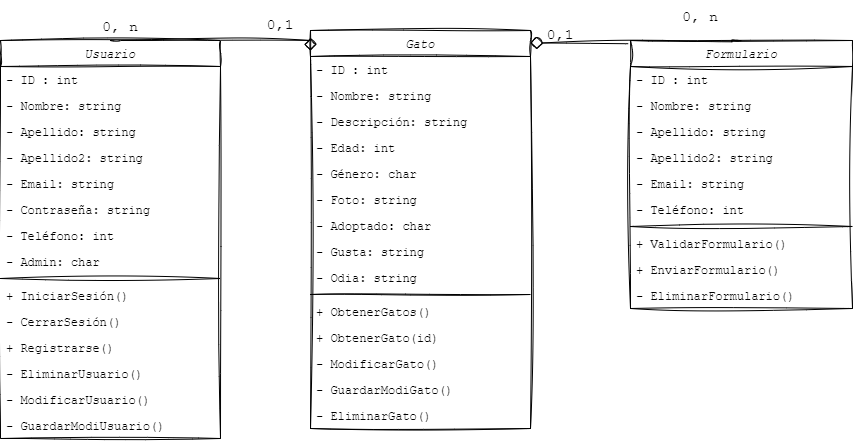

The diagram above was exported from draw.io. Its source (the exported page's mxGraphModel, read from the mxfile embedded in the PNG):
<mxGraphModel dx="864" dy="516" grid="1" gridSize="10" guides="1" tooltips="1" connect="1" arrows="1" fold="1" page="1" pageScale="1" pageWidth="827" pageHeight="1169" math="0" shadow="0">
  <root>
    <mxCell id="WIyWlLk6GJQsqaUBKTNV-0" />
    <mxCell id="WIyWlLk6GJQsqaUBKTNV-1" parent="WIyWlLk6GJQsqaUBKTNV-0" />
    <mxCell id="zkfFHV4jXpPFQw0GAbJ--0" value="Gato" style="swimlane;fontStyle=2;align=center;verticalAlign=top;childLayout=stackLayout;horizontal=1;startSize=26;horizontalStack=0;resizeParent=1;resizeLast=0;collapsible=1;marginBottom=0;rounded=0;shadow=0;strokeWidth=1;sketch=1;curveFitting=1;jiggle=2;swimlaneLine=1;fontFamily=Courier New;" parent="WIyWlLk6GJQsqaUBKTNV-1" vertex="1">
      <mxGeometry x="440" y="40" width="220" height="398" as="geometry">
        <mxRectangle x="230" y="140" width="160" height="26" as="alternateBounds" />
      </mxGeometry>
    </mxCell>
    <mxCell id="zkfFHV4jXpPFQw0GAbJ--1" value="- ID : int" style="text;align=left;verticalAlign=top;spacingLeft=4;spacingRight=4;overflow=hidden;rotatable=0;points=[[0,0.5],[1,0.5]];portConstraint=eastwest;fontStyle=0;fontFamily=Courier New;" parent="zkfFHV4jXpPFQw0GAbJ--0" vertex="1">
      <mxGeometry y="26" width="220" height="26" as="geometry" />
    </mxCell>
    <mxCell id="zkfFHV4jXpPFQw0GAbJ--2" value="- Nombre: string" style="text;align=left;verticalAlign=top;spacingLeft=4;spacingRight=4;overflow=hidden;rotatable=0;points=[[0,0.5],[1,0.5]];portConstraint=eastwest;rounded=0;shadow=0;html=0;fontFamily=Courier New;" parent="zkfFHV4jXpPFQw0GAbJ--0" vertex="1">
      <mxGeometry y="52" width="220" height="26" as="geometry" />
    </mxCell>
    <mxCell id="zkfFHV4jXpPFQw0GAbJ--3" value="- Descripción: string" style="text;align=left;verticalAlign=top;spacingLeft=4;spacingRight=4;overflow=hidden;rotatable=0;points=[[0,0.5],[1,0.5]];portConstraint=eastwest;rounded=0;shadow=0;html=0;fontFamily=Courier New;" parent="zkfFHV4jXpPFQw0GAbJ--0" vertex="1">
      <mxGeometry y="78" width="220" height="26" as="geometry" />
    </mxCell>
    <mxCell id="yJkzX8idkbYdEKzQ5UpT-1" value="- Edad: int" style="text;align=left;verticalAlign=top;spacingLeft=4;spacingRight=4;overflow=hidden;rotatable=0;points=[[0,0.5],[1,0.5]];portConstraint=eastwest;rounded=0;shadow=0;html=0;fontFamily=Courier New;" parent="zkfFHV4jXpPFQw0GAbJ--0" vertex="1">
      <mxGeometry y="104" width="220" height="26" as="geometry" />
    </mxCell>
    <mxCell id="yJkzX8idkbYdEKzQ5UpT-0" value="- Género: char" style="text;align=left;verticalAlign=top;spacingLeft=4;spacingRight=4;overflow=hidden;rotatable=0;points=[[0,0.5],[1,0.5]];portConstraint=eastwest;rounded=0;shadow=0;html=0;fontFamily=Courier New;" parent="zkfFHV4jXpPFQw0GAbJ--0" vertex="1">
      <mxGeometry y="130" width="220" height="26" as="geometry" />
    </mxCell>
    <mxCell id="yJkzX8idkbYdEKzQ5UpT-2" value="- Foto: string" style="text;align=left;verticalAlign=top;spacingLeft=4;spacingRight=4;overflow=hidden;rotatable=0;points=[[0,0.5],[1,0.5]];portConstraint=eastwest;rounded=0;shadow=0;html=0;fontFamily=Courier New;" parent="zkfFHV4jXpPFQw0GAbJ--0" vertex="1">
      <mxGeometry y="156" width="220" height="26" as="geometry" />
    </mxCell>
    <mxCell id="yJkzX8idkbYdEKzQ5UpT-3" value="- Adoptado: char" style="text;align=left;verticalAlign=top;spacingLeft=4;spacingRight=4;overflow=hidden;rotatable=0;points=[[0,0.5],[1,0.5]];portConstraint=eastwest;rounded=0;shadow=0;html=0;fontFamily=Courier New;" parent="zkfFHV4jXpPFQw0GAbJ--0" vertex="1">
      <mxGeometry y="182" width="220" height="26" as="geometry" />
    </mxCell>
    <mxCell id="NfXvAo7_rzFghX1ZYvR1-5" value="- Gusta: string" style="text;align=left;verticalAlign=top;spacingLeft=4;spacingRight=4;overflow=hidden;rotatable=0;points=[[0,0.5],[1,0.5]];portConstraint=eastwest;rounded=0;shadow=0;html=0;fontFamily=Courier New;" parent="zkfFHV4jXpPFQw0GAbJ--0" vertex="1">
      <mxGeometry y="208" width="220" height="26" as="geometry" />
    </mxCell>
    <mxCell id="NfXvAo7_rzFghX1ZYvR1-6" value="- Odia: string" style="text;align=left;verticalAlign=top;spacingLeft=4;spacingRight=4;overflow=hidden;rotatable=0;points=[[0,0.5],[1,0.5]];portConstraint=eastwest;rounded=0;shadow=0;html=0;fontFamily=Courier New;" parent="zkfFHV4jXpPFQw0GAbJ--0" vertex="1">
      <mxGeometry y="234" width="220" height="26" as="geometry" />
    </mxCell>
    <mxCell id="yJkzX8idkbYdEKzQ5UpT-4" value="" style="line;html=1;strokeWidth=1;align=left;verticalAlign=middle;spacingTop=-1;spacingLeft=3;spacingRight=3;rotatable=0;labelPosition=right;points=[];portConstraint=eastwest;sketch=1;curveFitting=1;jiggle=2;" parent="zkfFHV4jXpPFQw0GAbJ--0" vertex="1">
      <mxGeometry y="260" width="220" height="8" as="geometry" />
    </mxCell>
    <mxCell id="NfXvAo7_rzFghX1ZYvR1-1" value="+ ObtenerGatos()" style="text;align=left;verticalAlign=top;spacingLeft=4;spacingRight=4;overflow=hidden;rotatable=0;points=[[0,0.5],[1,0.5]];portConstraint=eastwest;rounded=0;shadow=0;html=0;fontFamily=Courier New;" parent="zkfFHV4jXpPFQw0GAbJ--0" vertex="1">
      <mxGeometry y="268" width="220" height="26" as="geometry" />
    </mxCell>
    <mxCell id="NfXvAo7_rzFghX1ZYvR1-4" value="+ ObtenerGato(id)" style="text;align=left;verticalAlign=top;spacingLeft=4;spacingRight=4;overflow=hidden;rotatable=0;points=[[0,0.5],[1,0.5]];portConstraint=eastwest;rounded=0;shadow=0;html=0;fontFamily=Courier New;" parent="zkfFHV4jXpPFQw0GAbJ--0" vertex="1">
      <mxGeometry y="294" width="220" height="26" as="geometry" />
    </mxCell>
    <mxCell id="NfXvAo7_rzFghX1ZYvR1-2" value="- ModificarGato()" style="text;align=left;verticalAlign=top;spacingLeft=4;spacingRight=4;overflow=hidden;rotatable=0;points=[[0,0.5],[1,0.5]];portConstraint=eastwest;rounded=0;shadow=0;html=0;fontFamily=Courier New;" parent="zkfFHV4jXpPFQw0GAbJ--0" vertex="1">
      <mxGeometry y="320" width="220" height="26" as="geometry" />
    </mxCell>
    <mxCell id="n_b33C78sdP9gATngG6N-3" value="- GuardarModiGato()" style="text;align=left;verticalAlign=top;spacingLeft=4;spacingRight=4;overflow=hidden;rotatable=0;points=[[0,0.5],[1,0.5]];portConstraint=eastwest;rounded=0;shadow=0;html=0;fontFamily=Courier New;" vertex="1" parent="zkfFHV4jXpPFQw0GAbJ--0">
      <mxGeometry y="346" width="220" height="26" as="geometry" />
    </mxCell>
    <mxCell id="NfXvAo7_rzFghX1ZYvR1-3" value="- EliminarGato()" style="text;align=left;verticalAlign=top;spacingLeft=4;spacingRight=4;overflow=hidden;rotatable=0;points=[[0,0.5],[1,0.5]];portConstraint=eastwest;rounded=0;shadow=0;html=0;fontFamily=Courier New;" parent="zkfFHV4jXpPFQw0GAbJ--0" vertex="1">
      <mxGeometry y="372" width="220" height="26" as="geometry" />
    </mxCell>
    <mxCell id="NfXvAo7_rzFghX1ZYvR1-40" style="edgeStyle=orthogonalEdgeStyle;rounded=0;sketch=1;hachureGap=4;jiggle=2;curveFitting=1;jumpSize=0;orthogonalLoop=1;jettySize=auto;html=1;exitX=0.5;exitY=0;exitDx=0;exitDy=0;entryX=0;entryY=0.75;entryDx=0;entryDy=0;shadow=0;strokeWidth=1;fontFamily=Architects Daughter;fontSource=https%3A%2F%2Ffonts.googleapis.com%2Fcss%3Ffamily%3DArchitects%2BDaughter;fontSize=16;endArrow=diamond;endFill=0;startSize=1;endSize=10;sourcePerimeterSpacing=0;targetPerimeterSpacing=0;" parent="WIyWlLk6GJQsqaUBKTNV-1" source="zkfFHV4jXpPFQw0GAbJ--17" target="NfXvAo7_rzFghX1ZYvR1-52" edge="1">
      <mxGeometry relative="1" as="geometry">
        <Array as="points">
          <mxPoint x="861" y="50" />
          <mxPoint x="861" y="53" />
        </Array>
      </mxGeometry>
    </mxCell>
    <mxCell id="zkfFHV4jXpPFQw0GAbJ--17" value="Formulario" style="swimlane;fontStyle=2;align=center;verticalAlign=top;childLayout=stackLayout;horizontal=1;startSize=26;horizontalStack=0;resizeParent=1;resizeLast=0;collapsible=1;marginBottom=0;rounded=0;shadow=0;strokeWidth=1;sketch=1;curveFitting=1;jiggle=2;fontFamily=Courier New;" parent="WIyWlLk6GJQsqaUBKTNV-1" vertex="1">
      <mxGeometry x="760" y="50" width="222" height="268" as="geometry">
        <mxRectangle x="550" y="140" width="160" height="26" as="alternateBounds" />
      </mxGeometry>
    </mxCell>
    <mxCell id="NfXvAo7_rzFghX1ZYvR1-9" value="- ID : int" style="text;align=left;verticalAlign=top;spacingLeft=4;spacingRight=4;overflow=hidden;rotatable=0;points=[[0,0.5],[1,0.5]];portConstraint=eastwest;fontStyle=0;fontFamily=Courier New;" parent="zkfFHV4jXpPFQw0GAbJ--17" vertex="1">
      <mxGeometry y="26" width="222" height="26" as="geometry" />
    </mxCell>
    <mxCell id="zkfFHV4jXpPFQw0GAbJ--19" value="- Nombre: string" style="text;align=left;verticalAlign=top;spacingLeft=4;spacingRight=4;overflow=hidden;rotatable=0;points=[[0,0.5],[1,0.5]];portConstraint=eastwest;rounded=0;shadow=0;html=0;fontFamily=Courier New;" parent="zkfFHV4jXpPFQw0GAbJ--17" vertex="1">
      <mxGeometry y="52" width="222" height="26" as="geometry" />
    </mxCell>
    <mxCell id="zkfFHV4jXpPFQw0GAbJ--20" value="- Apellido: string" style="text;align=left;verticalAlign=top;spacingLeft=4;spacingRight=4;overflow=hidden;rotatable=0;points=[[0,0.5],[1,0.5]];portConstraint=eastwest;rounded=0;shadow=0;html=0;sketch=1;curveFitting=1;jiggle=2;fontFamily=Courier New;" parent="zkfFHV4jXpPFQw0GAbJ--17" vertex="1">
      <mxGeometry y="78" width="222" height="26" as="geometry" />
    </mxCell>
    <mxCell id="zkfFHV4jXpPFQw0GAbJ--21" value="- Apellido2: string" style="text;align=left;verticalAlign=top;spacingLeft=4;spacingRight=4;overflow=hidden;rotatable=0;points=[[0,0.5],[1,0.5]];portConstraint=eastwest;rounded=0;shadow=0;html=0;fontFamily=Courier New;" parent="zkfFHV4jXpPFQw0GAbJ--17" vertex="1">
      <mxGeometry y="104" width="222" height="26" as="geometry" />
    </mxCell>
    <mxCell id="zkfFHV4jXpPFQw0GAbJ--22" value="- Email: string" style="text;align=left;verticalAlign=top;spacingLeft=4;spacingRight=4;overflow=hidden;rotatable=0;points=[[0,0.5],[1,0.5]];portConstraint=eastwest;rounded=0;shadow=0;html=0;fontFamily=Courier New;" parent="zkfFHV4jXpPFQw0GAbJ--17" vertex="1">
      <mxGeometry y="130" width="222" height="26" as="geometry" />
    </mxCell>
    <mxCell id="yJkzX8idkbYdEKzQ5UpT-17" value="- Teléfono: int" style="text;align=left;verticalAlign=top;spacingLeft=4;spacingRight=4;overflow=hidden;rotatable=0;points=[[0,0.5],[1,0.5]];portConstraint=eastwest;rounded=0;shadow=0;html=0;fontFamily=Courier New;" parent="zkfFHV4jXpPFQw0GAbJ--17" vertex="1">
      <mxGeometry y="156" width="222" height="26" as="geometry" />
    </mxCell>
    <mxCell id="yJkzX8idkbYdEKzQ5UpT-18" value="" style="line;html=1;strokeWidth=1;align=left;verticalAlign=middle;spacingTop=-1;spacingLeft=3;spacingRight=3;rotatable=0;labelPosition=right;points=[];portConstraint=eastwest;sketch=1;curveFitting=1;jiggle=2;" parent="zkfFHV4jXpPFQw0GAbJ--17" vertex="1">
      <mxGeometry y="182" width="222" height="8" as="geometry" />
    </mxCell>
    <mxCell id="NfXvAo7_rzFghX1ZYvR1-28" value="+ ValidarFormulario()" style="text;align=left;verticalAlign=top;spacingLeft=4;spacingRight=4;overflow=hidden;rotatable=0;points=[[0,0.5],[1,0.5]];portConstraint=eastwest;rounded=0;shadow=0;html=0;fontFamily=Courier New;" parent="zkfFHV4jXpPFQw0GAbJ--17" vertex="1">
      <mxGeometry y="190" width="222" height="26" as="geometry" />
    </mxCell>
    <mxCell id="NfXvAo7_rzFghX1ZYvR1-29" value="+ EnviarFormulario()" style="text;align=left;verticalAlign=top;spacingLeft=4;spacingRight=4;overflow=hidden;rotatable=0;points=[[0,0.5],[1,0.5]];portConstraint=eastwest;rounded=0;shadow=0;html=0;fontFamily=Courier New;" parent="zkfFHV4jXpPFQw0GAbJ--17" vertex="1">
      <mxGeometry y="216" width="222" height="26" as="geometry" />
    </mxCell>
    <mxCell id="n_b33C78sdP9gATngG6N-0" value="- EliminarFormulario()" style="text;align=left;verticalAlign=top;spacingLeft=4;spacingRight=4;overflow=hidden;rotatable=0;points=[[0,0.5],[1,0.5]];portConstraint=eastwest;rounded=0;shadow=0;html=0;fontFamily=Courier New;" vertex="1" parent="zkfFHV4jXpPFQw0GAbJ--17">
      <mxGeometry y="242" width="222" height="26" as="geometry" />
    </mxCell>
    <mxCell id="NfXvAo7_rzFghX1ZYvR1-41" style="edgeStyle=orthogonalEdgeStyle;rounded=0;sketch=1;hachureGap=4;jiggle=2;curveFitting=1;jumpSize=0;orthogonalLoop=1;jettySize=auto;html=1;exitX=0.5;exitY=0;exitDx=0;exitDy=0;shadow=0;strokeWidth=1;fontFamily=Architects Daughter;fontSource=https%3A%2F%2Ffonts.googleapis.com%2Fcss%3Ffamily%3DArchitects%2BDaughter;fontSize=16;endArrow=diamond;endFill=0;startSize=1;endSize=10;sourcePerimeterSpacing=0;targetPerimeterSpacing=0;" parent="WIyWlLk6GJQsqaUBKTNV-1" source="yJkzX8idkbYdEKzQ5UpT-19" edge="1">
      <mxGeometry relative="1" as="geometry">
        <mxPoint x="440" y="60" as="targetPoint" />
        <Array as="points">
          <mxPoint x="250" y="50" />
          <mxPoint x="440" y="50" />
        </Array>
      </mxGeometry>
    </mxCell>
    <mxCell id="yJkzX8idkbYdEKzQ5UpT-19" value="Usuario" style="swimlane;fontStyle=2;align=center;verticalAlign=top;childLayout=stackLayout;horizontal=1;startSize=26;horizontalStack=0;resizeParent=1;resizeLast=0;collapsible=1;marginBottom=0;rounded=0;shadow=0;strokeWidth=1;sketch=1;curveFitting=1;jiggle=2;fontFamily=Courier New;" parent="WIyWlLk6GJQsqaUBKTNV-1" vertex="1">
      <mxGeometry x="130" y="50" width="220" height="398" as="geometry">
        <mxRectangle x="550" y="140" width="160" height="26" as="alternateBounds" />
      </mxGeometry>
    </mxCell>
    <mxCell id="NfXvAo7_rzFghX1ZYvR1-8" value="- ID : int" style="text;align=left;verticalAlign=top;spacingLeft=4;spacingRight=4;overflow=hidden;rotatable=0;points=[[0,0.5],[1,0.5]];portConstraint=eastwest;fontStyle=0;fontFamily=Courier New;" parent="yJkzX8idkbYdEKzQ5UpT-19" vertex="1">
      <mxGeometry y="26" width="220" height="26" as="geometry" />
    </mxCell>
    <mxCell id="yJkzX8idkbYdEKzQ5UpT-21" value="- Nombre: string" style="text;align=left;verticalAlign=top;spacingLeft=4;spacingRight=4;overflow=hidden;rotatable=0;points=[[0,0.5],[1,0.5]];portConstraint=eastwest;rounded=0;shadow=0;html=0;fontFamily=Courier New;" parent="yJkzX8idkbYdEKzQ5UpT-19" vertex="1">
      <mxGeometry y="52" width="220" height="26" as="geometry" />
    </mxCell>
    <mxCell id="yJkzX8idkbYdEKzQ5UpT-22" value="- Apellido: string" style="text;align=left;verticalAlign=top;spacingLeft=4;spacingRight=4;overflow=hidden;rotatable=0;points=[[0,0.5],[1,0.5]];portConstraint=eastwest;rounded=0;shadow=0;html=0;fontFamily=Courier New;" parent="yJkzX8idkbYdEKzQ5UpT-19" vertex="1">
      <mxGeometry y="78" width="220" height="26" as="geometry" />
    </mxCell>
    <mxCell id="yJkzX8idkbYdEKzQ5UpT-23" value="- Apellido2: string" style="text;align=left;verticalAlign=top;spacingLeft=4;spacingRight=4;overflow=hidden;rotatable=0;points=[[0,0.5],[1,0.5]];portConstraint=eastwest;rounded=0;shadow=0;html=0;fontFamily=Courier New;" parent="yJkzX8idkbYdEKzQ5UpT-19" vertex="1">
      <mxGeometry y="104" width="220" height="26" as="geometry" />
    </mxCell>
    <mxCell id="yJkzX8idkbYdEKzQ5UpT-24" value="- Email: string" style="text;align=left;verticalAlign=top;spacingLeft=4;spacingRight=4;overflow=hidden;rotatable=0;points=[[0,0.5],[1,0.5]];portConstraint=eastwest;rounded=0;shadow=0;html=0;fontFamily=Courier New;" parent="yJkzX8idkbYdEKzQ5UpT-19" vertex="1">
      <mxGeometry y="130" width="220" height="26" as="geometry" />
    </mxCell>
    <mxCell id="yJkzX8idkbYdEKzQ5UpT-25" value="- Contraseña: string" style="text;align=left;verticalAlign=top;spacingLeft=4;spacingRight=4;overflow=hidden;rotatable=0;points=[[0,0.5],[1,0.5]];portConstraint=eastwest;rounded=0;shadow=0;html=0;fontFamily=Courier New;" parent="yJkzX8idkbYdEKzQ5UpT-19" vertex="1">
      <mxGeometry y="156" width="220" height="26" as="geometry" />
    </mxCell>
    <mxCell id="yJkzX8idkbYdEKzQ5UpT-27" value="- Teléfono: int" style="text;align=left;verticalAlign=top;spacingLeft=4;spacingRight=4;overflow=hidden;rotatable=0;points=[[0,0.5],[1,0.5]];portConstraint=eastwest;rounded=0;shadow=0;html=0;fontFamily=Courier New;" parent="yJkzX8idkbYdEKzQ5UpT-19" vertex="1">
      <mxGeometry y="182" width="220" height="26" as="geometry" />
    </mxCell>
    <mxCell id="yJkzX8idkbYdEKzQ5UpT-28" value="- Admin: char" style="text;align=left;verticalAlign=top;spacingLeft=4;spacingRight=4;overflow=hidden;rotatable=0;points=[[0,0.5],[1,0.5]];portConstraint=eastwest;rounded=0;shadow=0;html=0;fontFamily=Courier New;" parent="yJkzX8idkbYdEKzQ5UpT-19" vertex="1">
      <mxGeometry y="208" width="220" height="26" as="geometry" />
    </mxCell>
    <mxCell id="yJkzX8idkbYdEKzQ5UpT-29" value="" style="line;html=1;strokeWidth=1;align=left;verticalAlign=middle;spacingTop=-1;spacingLeft=3;spacingRight=3;rotatable=0;labelPosition=right;points=[];portConstraint=eastwest;sketch=1;curveFitting=1;jiggle=2;fontFamily=Courier New;" parent="yJkzX8idkbYdEKzQ5UpT-19" vertex="1">
      <mxGeometry y="234" width="220" height="8" as="geometry" />
    </mxCell>
    <mxCell id="NfXvAo7_rzFghX1ZYvR1-25" value="+ IniciarSesión()" style="text;align=left;verticalAlign=top;spacingLeft=4;spacingRight=4;overflow=hidden;rotatable=0;points=[[0,0.5],[1,0.5]];portConstraint=eastwest;rounded=0;shadow=0;html=0;fontFamily=Courier New;" parent="yJkzX8idkbYdEKzQ5UpT-19" vertex="1">
      <mxGeometry y="242" width="220" height="26" as="geometry" />
    </mxCell>
    <mxCell id="NfXvAo7_rzFghX1ZYvR1-26" value="- CerrarSesión()" style="text;align=left;verticalAlign=top;spacingLeft=4;spacingRight=4;overflow=hidden;rotatable=0;points=[[0,0.5],[1,0.5]];portConstraint=eastwest;rounded=0;shadow=0;html=0;fontFamily=Courier New;" parent="yJkzX8idkbYdEKzQ5UpT-19" vertex="1">
      <mxGeometry y="268" width="220" height="26" as="geometry" />
    </mxCell>
    <mxCell id="NfXvAo7_rzFghX1ZYvR1-27" value="+ Registrarse()" style="text;align=left;verticalAlign=top;spacingLeft=4;spacingRight=4;overflow=hidden;rotatable=0;points=[[0,0.5],[1,0.5]];portConstraint=eastwest;rounded=0;shadow=0;html=0;fontFamily=Courier New;" parent="yJkzX8idkbYdEKzQ5UpT-19" vertex="1">
      <mxGeometry y="294" width="220" height="26" as="geometry" />
    </mxCell>
    <mxCell id="n_b33C78sdP9gATngG6N-2" value="- EliminarUsuario()" style="text;align=left;verticalAlign=top;spacingLeft=4;spacingRight=4;overflow=hidden;rotatable=0;points=[[0,0.5],[1,0.5]];portConstraint=eastwest;rounded=0;shadow=0;html=0;fontFamily=Courier New;" vertex="1" parent="yJkzX8idkbYdEKzQ5UpT-19">
      <mxGeometry y="320" width="220" height="26" as="geometry" />
    </mxCell>
    <mxCell id="n_b33C78sdP9gATngG6N-1" value="- ModificarUsuario()" style="text;align=left;verticalAlign=top;spacingLeft=4;spacingRight=4;overflow=hidden;rotatable=0;points=[[0,0.5],[1,0.5]];portConstraint=eastwest;rounded=0;shadow=0;html=0;fontFamily=Courier New;" vertex="1" parent="yJkzX8idkbYdEKzQ5UpT-19">
      <mxGeometry y="346" width="220" height="26" as="geometry" />
    </mxCell>
    <mxCell id="n_b33C78sdP9gATngG6N-4" value="- GuardarModiUsuario()" style="text;align=left;verticalAlign=top;spacingLeft=4;spacingRight=4;overflow=hidden;rotatable=0;points=[[0,0.5],[1,0.5]];portConstraint=eastwest;rounded=0;shadow=0;html=0;fontFamily=Courier New;" vertex="1" parent="yJkzX8idkbYdEKzQ5UpT-19">
      <mxGeometry y="372" width="220" height="26" as="geometry" />
    </mxCell>
    <mxCell id="NfXvAo7_rzFghX1ZYvR1-51" value="&lt;font style=&quot;font-size: 15px;&quot;&gt;0, n&lt;/font&gt;" style="text;html=1;strokeColor=none;fillColor=none;align=center;verticalAlign=middle;whiteSpace=wrap;rounded=0;fontSize=20;fontFamily=Courier New;" parent="WIyWlLk6GJQsqaUBKTNV-1" vertex="1">
      <mxGeometry x="800" y="10" width="60" height="30" as="geometry" />
    </mxCell>
    <mxCell id="NfXvAo7_rzFghX1ZYvR1-52" value="&lt;font style=&quot;font-size: 15px;&quot;&gt;0,1&lt;/font&gt;" style="text;html=1;strokeColor=none;fillColor=none;align=center;verticalAlign=middle;whiteSpace=wrap;rounded=0;fontSize=15;fontFamily=Courier New;" parent="WIyWlLk6GJQsqaUBKTNV-1" vertex="1">
      <mxGeometry x="660" y="30" width="60" height="30" as="geometry" />
    </mxCell>
    <mxCell id="NfXvAo7_rzFghX1ZYvR1-54" value="&lt;font style=&quot;font-size: 15px;&quot;&gt;0,1&lt;/font&gt;" style="text;html=1;strokeColor=none;fillColor=none;align=center;verticalAlign=middle;whiteSpace=wrap;rounded=0;fontSize=15;fontFamily=Courier New;" parent="WIyWlLk6GJQsqaUBKTNV-1" vertex="1">
      <mxGeometry x="380" y="20" width="60" height="30" as="geometry" />
    </mxCell>
    <mxCell id="NfXvAo7_rzFghX1ZYvR1-55" value="&lt;font style=&quot;font-size: 15px;&quot;&gt;0, n&lt;/font&gt;" style="text;html=1;strokeColor=none;fillColor=none;align=center;verticalAlign=middle;whiteSpace=wrap;rounded=0;fontSize=20;fontFamily=Courier New;" parent="WIyWlLk6GJQsqaUBKTNV-1" vertex="1">
      <mxGeometry x="220" y="20" width="60" height="30" as="geometry" />
    </mxCell>
  </root>
</mxGraphModel>